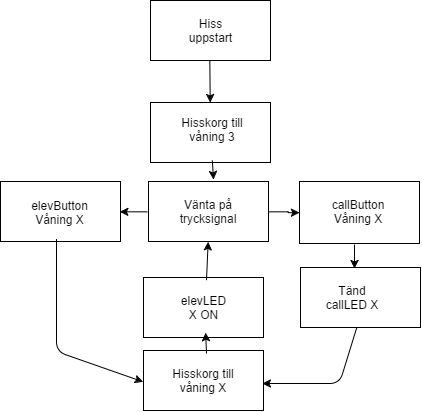

The diagram above was exported from draw.io. Its source (the exported page's mxGraphModel, read from the mxfile embedded in the PNG):
<mxGraphModel dx="1128" dy="460" grid="0" gridSize="10" guides="1" tooltips="1" connect="0" arrows="1" fold="1" page="0" pageScale="1.5" pageWidth="826" pageHeight="1169" background="none" math="0" shadow="0">
  <root>
    <mxCell id="0" style=";html=1;" />
    <mxCell id="1" style=";html=1;" parent="0" />
    <mxCell id="488a514778c516dd-66" value="" style="whiteSpace=wrap;html=1;" vertex="1" parent="1">
      <mxGeometry x="11" y="107" width="120" height="60" as="geometry" />
    </mxCell>
    <mxCell id="488a514778c516dd-67" value="Hiss uppstart" style="text;html=1;strokeColor=none;fillColor=none;align=center;verticalAlign=middle;whiteSpace=wrap;" vertex="1" parent="1">
      <mxGeometry x="51" y="127" width="40" height="20" as="geometry" />
    </mxCell>
    <mxCell id="488a514778c516dd-69" value="" style="endArrow=classic;html=1;exitX=0.496;exitY=1.014;exitPerimeter=0;" edge="1" parent="1" source="488a514778c516dd-66" target="488a514778c516dd-70">
      <mxGeometry width="50" height="50" relative="1" as="geometry">
        <mxPoint x="11" y="238" as="sourcePoint" />
        <mxPoint x="76" y="237" as="targetPoint" />
      </mxGeometry>
    </mxCell>
    <mxCell id="488a514778c516dd-70" value="" style="whiteSpace=wrap;html=1;" vertex="1" parent="1">
      <mxGeometry x="11" y="209" width="120" height="60" as="geometry" />
    </mxCell>
    <mxCell id="488a514778c516dd-71" value="Hisskorg till våning 3" style="text;html=1;strokeColor=none;fillColor=none;align=center;verticalAlign=middle;whiteSpace=wrap;" vertex="1" parent="1">
      <mxGeometry x="29" y="226" width="88" height="20" as="geometry" />
    </mxCell>
    <mxCell id="488a514778c516dd-78" style="edgeStyle=orthogonalEdgeStyle;rounded=0;html=1;jettySize=auto;orthogonalLoop=1;" edge="1" parent="1" source="488a514778c516dd-72" target="488a514778c516dd-75">
      <mxGeometry relative="1" as="geometry" />
    </mxCell>
    <mxCell id="488a514778c516dd-72" value="" style="whiteSpace=wrap;html=1;" vertex="1" parent="1">
      <mxGeometry x="9" y="288" width="120" height="60" as="geometry" />
    </mxCell>
    <mxCell id="488a514778c516dd-74" value="Vänta på trycksignal" style="text;html=1;strokeColor=none;fillColor=none;align=center;verticalAlign=middle;whiteSpace=wrap;" vertex="1" parent="1">
      <mxGeometry x="49" y="308" width="40" height="20" as="geometry" />
    </mxCell>
    <mxCell id="488a514778c516dd-75" value="" style="whiteSpace=wrap;html=1;" vertex="1" parent="1">
      <mxGeometry x="160" y="288" width="120" height="62" as="geometry" />
    </mxCell>
    <mxCell id="488a514778c516dd-76" value="callButton Våning X" style="text;html=1;strokeColor=none;fillColor=none;align=center;verticalAlign=middle;whiteSpace=wrap;" vertex="1" parent="1">
      <mxGeometry x="188" y="308" width="62" height="20" as="geometry" />
    </mxCell>
    <mxCell id="488a514778c516dd-79" value="" style="whiteSpace=wrap;html=1;" vertex="1" parent="1">
      <mxGeometry x="4" y="457" width="120" height="60" as="geometry" />
    </mxCell>
    <mxCell id="488a514778c516dd-80" value="Hisskorg till våning X" style="text;html=1;strokeColor=none;fillColor=none;align=center;verticalAlign=middle;whiteSpace=wrap;" vertex="1" parent="1">
      <mxGeometry x="20" y="477" width="88" height="20" as="geometry" />
    </mxCell>
    <mxCell id="488a514778c516dd-81" value="" style="endArrow=classic;html=1;" edge="1" parent="1">
      <mxGeometry width="50" height="50" relative="1" as="geometry">
        <mxPoint x="215" y="351" as="sourcePoint" />
        <mxPoint x="215" y="375" as="targetPoint" />
      </mxGeometry>
    </mxCell>
    <mxCell id="488a514778c516dd-82" value="" style="whiteSpace=wrap;html=1;" vertex="1" parent="1">
      <mxGeometry x="161" y="374" width="120" height="60" as="geometry" />
    </mxCell>
    <mxCell id="488a514778c516dd-83" value="Tänd callLED X" style="text;html=1;strokeColor=none;fillColor=none;align=center;verticalAlign=middle;whiteSpace=wrap;" vertex="1" parent="1">
      <mxGeometry x="178" y="394" width="70" height="20" as="geometry" />
    </mxCell>
    <mxCell id="488a514778c516dd-86" value="" style="whiteSpace=wrap;html=1;" vertex="1" parent="1">
      <mxGeometry x="-139" y="288" width="120" height="60" as="geometry" />
    </mxCell>
    <mxCell id="488a514778c516dd-87" value="" style="endArrow=classic;html=1;entryX=0.991;entryY=0.499;entryPerimeter=0;exitX=-0.013;exitY=0.499;exitPerimeter=0;" edge="1" parent="1" source="488a514778c516dd-72" target="488a514778c516dd-86">
      <mxGeometry width="50" height="50" relative="1" as="geometry">
        <mxPoint x="-139" y="591" as="sourcePoint" />
        <mxPoint x="-89" y="541" as="targetPoint" />
      </mxGeometry>
    </mxCell>
    <mxCell id="488a514778c516dd-88" value="elevButton Våning X" style="text;html=1;strokeColor=none;fillColor=none;align=center;verticalAlign=middle;whiteSpace=wrap;" vertex="1" parent="1">
      <mxGeometry x="-118" y="299" width="77" height="40" as="geometry" />
    </mxCell>
    <mxCell id="488a514778c516dd-91" value="" style="endArrow=classic;html=1;" edge="1" parent="1">
      <mxGeometry width="50" height="50" relative="1" as="geometry">
        <mxPoint x="72.83673469387759" y="267" as="sourcePoint" />
        <mxPoint x="74" y="286" as="targetPoint" />
      </mxGeometry>
    </mxCell>
    <mxCell id="488a514778c516dd-93" value="" style="whiteSpace=wrap;html=1;" vertex="1" parent="1">
      <mxGeometry x="4" y="384" width="120" height="60" as="geometry" />
    </mxCell>
    <mxCell id="488a514778c516dd-94" value="elevLED X ON" style="text;html=1;strokeColor=none;fillColor=none;align=center;verticalAlign=middle;whiteSpace=wrap;" vertex="1" parent="1">
      <mxGeometry x="44" y="404" width="40" height="20" as="geometry" />
    </mxCell>
    <mxCell id="488a514778c516dd-95" value="" style="endArrow=classic;html=1;entryX=0.515;entryY=0.924;entryPerimeter=0;exitX=0.522;exitY=0.054;exitPerimeter=0;" edge="1" parent="1" source="488a514778c516dd-79" target="488a514778c516dd-93">
      <mxGeometry width="50" height="50" relative="1" as="geometry">
        <mxPoint x="-139" y="588" as="sourcePoint" />
        <mxPoint x="-89" y="538" as="targetPoint" />
      </mxGeometry>
    </mxCell>
    <mxCell id="488a514778c516dd-96" value="" style="endArrow=classic;html=1;entryX=0;entryY=0.517;entryPerimeter=0;exitX=0.47;exitY=0.968;exitPerimeter=0;" edge="1" parent="1" source="488a514778c516dd-86" target="488a514778c516dd-79">
      <mxGeometry width="50" height="50" relative="1" as="geometry">
        <mxPoint x="-139" y="588" as="sourcePoint" />
        <mxPoint x="-89" y="538" as="targetPoint" />
        <Array as="points">
          <mxPoint x="-83" y="458" />
        </Array>
      </mxGeometry>
    </mxCell>
    <mxCell id="488a514778c516dd-97" value="" style="endArrow=classic;html=1;entryX=0.987;entryY=0.554;entryPerimeter=0;" edge="1" parent="1" target="488a514778c516dd-79">
      <mxGeometry width="50" height="50" relative="1" as="geometry">
        <mxPoint x="217" y="435" as="sourcePoint" />
        <mxPoint x="-89" y="538" as="targetPoint" />
        <Array as="points">
          <mxPoint x="200" y="490" />
        </Array>
      </mxGeometry>
    </mxCell>
    <mxCell id="488a514778c516dd-98" value="" style="endArrow=classic;html=1;entryX=0.494;entryY=1.01;entryPerimeter=0;exitX=0.528;exitY=0.049;exitPerimeter=0;" edge="1" parent="1" source="488a514778c516dd-93" target="488a514778c516dd-72">
      <mxGeometry width="50" height="50" relative="1" as="geometry">
        <mxPoint x="-139" y="588" as="sourcePoint" />
        <mxPoint x="-89" y="538" as="targetPoint" />
      </mxGeometry>
    </mxCell>
  </root>
</mxGraphModel>